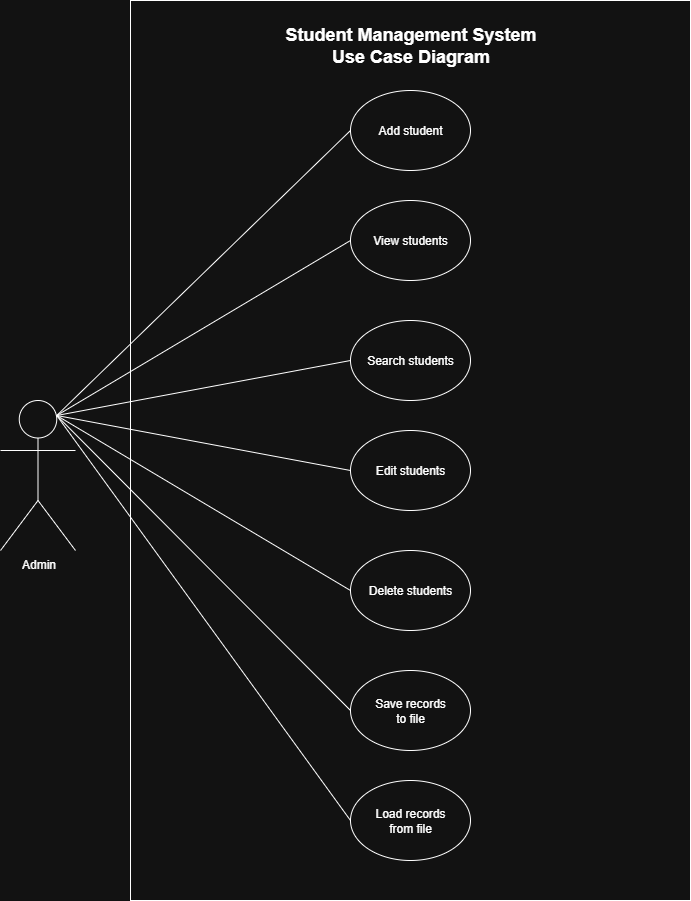

The diagram above was exported from draw.io. Its source (the exported page's mxGraphModel, read from the mxfile embedded in the PNG):
<mxGraphModel dx="1069" dy="735" grid="1" gridSize="10" guides="1" tooltips="1" connect="1" arrows="1" fold="1" page="1" pageScale="1" pageWidth="850" pageHeight="1100" math="0" shadow="0">
  <root>
    <mxCell id="0" />
    <mxCell id="1" parent="0" />
    <mxCell id="bfIjncERW5VHksunVO4v-1" value="Admin" style="shape=umlActor;verticalLabelPosition=bottom;verticalAlign=top;html=1;outlineConnect=0;" parent="1" vertex="1">
      <mxGeometry x="70" y="470" width="75" height="150" as="geometry" />
    </mxCell>
    <mxCell id="bfIjncERW5VHksunVO4v-2" value="" style="rounded=0;whiteSpace=wrap;html=1;" parent="1" vertex="1">
      <mxGeometry x="200" y="70" width="560" height="900" as="geometry" />
    </mxCell>
    <mxCell id="bfIjncERW5VHksunVO4v-5" value="&lt;b&gt;&lt;font style=&quot;font-size: 18px;&quot;&gt;Student Management System&lt;br&gt;Use Case Diagram&lt;/font&gt;&lt;/b&gt;" style="text;html=1;align=center;verticalAlign=middle;whiteSpace=wrap;rounded=0;" parent="1" vertex="1">
      <mxGeometry x="338.75" y="100" width="282.5" height="30" as="geometry" />
    </mxCell>
    <mxCell id="bfIjncERW5VHksunVO4v-6" value="Add student" style="ellipse;whiteSpace=wrap;html=1;" parent="1" vertex="1">
      <mxGeometry x="420" y="160" width="120" height="80" as="geometry" />
    </mxCell>
    <mxCell id="bfIjncERW5VHksunVO4v-7" value="Edit students" style="ellipse;whiteSpace=wrap;html=1;" parent="1" vertex="1">
      <mxGeometry x="420" y="500" width="120" height="80" as="geometry" />
    </mxCell>
    <mxCell id="bfIjncERW5VHksunVO4v-8" value="Save records&lt;br&gt;to file" style="ellipse;whiteSpace=wrap;html=1;" parent="1" vertex="1">
      <mxGeometry x="420" y="740" width="120" height="80" as="geometry" />
    </mxCell>
    <mxCell id="bfIjncERW5VHksunVO4v-9" value="Delete students" style="ellipse;whiteSpace=wrap;html=1;" parent="1" vertex="1">
      <mxGeometry x="420" y="620" width="120" height="80" as="geometry" />
    </mxCell>
    <mxCell id="bfIjncERW5VHksunVO4v-10" value="Search students" style="ellipse;whiteSpace=wrap;html=1;" parent="1" vertex="1">
      <mxGeometry x="420" y="390" width="120" height="80" as="geometry" />
    </mxCell>
    <mxCell id="bfIjncERW5VHksunVO4v-11" value="View students" style="ellipse;whiteSpace=wrap;html=1;" parent="1" vertex="1">
      <mxGeometry x="420" y="270" width="120" height="80" as="geometry" />
    </mxCell>
    <mxCell id="bfIjncERW5VHksunVO4v-12" value="Load records&lt;br&gt;from file" style="ellipse;whiteSpace=wrap;html=1;" parent="1" vertex="1">
      <mxGeometry x="420" y="850" width="120" height="80" as="geometry" />
    </mxCell>
    <mxCell id="-A2yah79P8ntz4mcSGFK-1" value="" style="endArrow=none;html=1;rounded=0;exitX=0.75;exitY=0.1;exitDx=0;exitDy=0;exitPerimeter=0;entryX=0;entryY=0.5;entryDx=0;entryDy=0;" parent="1" source="bfIjncERW5VHksunVO4v-1" target="bfIjncERW5VHksunVO4v-6" edge="1">
      <mxGeometry width="50" height="50" relative="1" as="geometry">
        <mxPoint x="340" y="570" as="sourcePoint" />
        <mxPoint x="390" y="520" as="targetPoint" />
      </mxGeometry>
    </mxCell>
    <mxCell id="-A2yah79P8ntz4mcSGFK-2" value="" style="endArrow=none;html=1;rounded=0;exitX=0.75;exitY=0.1;exitDx=0;exitDy=0;exitPerimeter=0;entryX=0;entryY=0.5;entryDx=0;entryDy=0;" parent="1" source="bfIjncERW5VHksunVO4v-1" target="bfIjncERW5VHksunVO4v-11" edge="1">
      <mxGeometry width="50" height="50" relative="1" as="geometry">
        <mxPoint x="136" y="495" as="sourcePoint" />
        <mxPoint x="430" y="210" as="targetPoint" />
      </mxGeometry>
    </mxCell>
    <mxCell id="-A2yah79P8ntz4mcSGFK-3" value="" style="endArrow=none;html=1;rounded=0;entryX=0;entryY=0.5;entryDx=0;entryDy=0;exitX=0.75;exitY=0.1;exitDx=0;exitDy=0;exitPerimeter=0;" parent="1" source="bfIjncERW5VHksunVO4v-1" target="bfIjncERW5VHksunVO4v-10" edge="1">
      <mxGeometry width="50" height="50" relative="1" as="geometry">
        <mxPoint x="130" y="490" as="sourcePoint" />
        <mxPoint x="440" y="220" as="targetPoint" />
      </mxGeometry>
    </mxCell>
    <mxCell id="-A2yah79P8ntz4mcSGFK-4" value="" style="endArrow=none;html=1;rounded=0;entryX=0;entryY=0.5;entryDx=0;entryDy=0;exitX=0.75;exitY=0.1;exitDx=0;exitDy=0;exitPerimeter=0;" parent="1" source="bfIjncERW5VHksunVO4v-1" target="bfIjncERW5VHksunVO4v-9" edge="1">
      <mxGeometry width="50" height="50" relative="1" as="geometry">
        <mxPoint x="140" y="500" as="sourcePoint" />
        <mxPoint x="430" y="440" as="targetPoint" />
      </mxGeometry>
    </mxCell>
    <mxCell id="-A2yah79P8ntz4mcSGFK-5" value="" style="endArrow=none;html=1;rounded=0;entryX=0;entryY=0.5;entryDx=0;entryDy=0;exitX=0.75;exitY=0.1;exitDx=0;exitDy=0;exitPerimeter=0;" parent="1" source="bfIjncERW5VHksunVO4v-1" target="bfIjncERW5VHksunVO4v-8" edge="1">
      <mxGeometry width="50" height="50" relative="1" as="geometry">
        <mxPoint x="150" y="510" as="sourcePoint" />
        <mxPoint x="440" y="450" as="targetPoint" />
      </mxGeometry>
    </mxCell>
    <mxCell id="-A2yah79P8ntz4mcSGFK-6" value="" style="endArrow=none;html=1;rounded=0;entryX=0;entryY=0.5;entryDx=0;entryDy=0;exitX=0.75;exitY=0.1;exitDx=0;exitDy=0;exitPerimeter=0;" parent="1" source="bfIjncERW5VHksunVO4v-1" target="bfIjncERW5VHksunVO4v-12" edge="1">
      <mxGeometry width="50" height="50" relative="1" as="geometry">
        <mxPoint x="160" y="520" as="sourcePoint" />
        <mxPoint x="450" y="460" as="targetPoint" />
      </mxGeometry>
    </mxCell>
    <mxCell id="-A2yah79P8ntz4mcSGFK-7" value="" style="endArrow=none;html=1;rounded=0;entryX=0;entryY=0.5;entryDx=0;entryDy=0;exitX=0.75;exitY=0.1;exitDx=0;exitDy=0;exitPerimeter=0;" parent="1" source="bfIjncERW5VHksunVO4v-1" target="bfIjncERW5VHksunVO4v-7" edge="1">
      <mxGeometry width="50" height="50" relative="1" as="geometry">
        <mxPoint x="140" y="500" as="sourcePoint" />
        <mxPoint x="430" y="440" as="targetPoint" />
      </mxGeometry>
    </mxCell>
  </root>
</mxGraphModel>